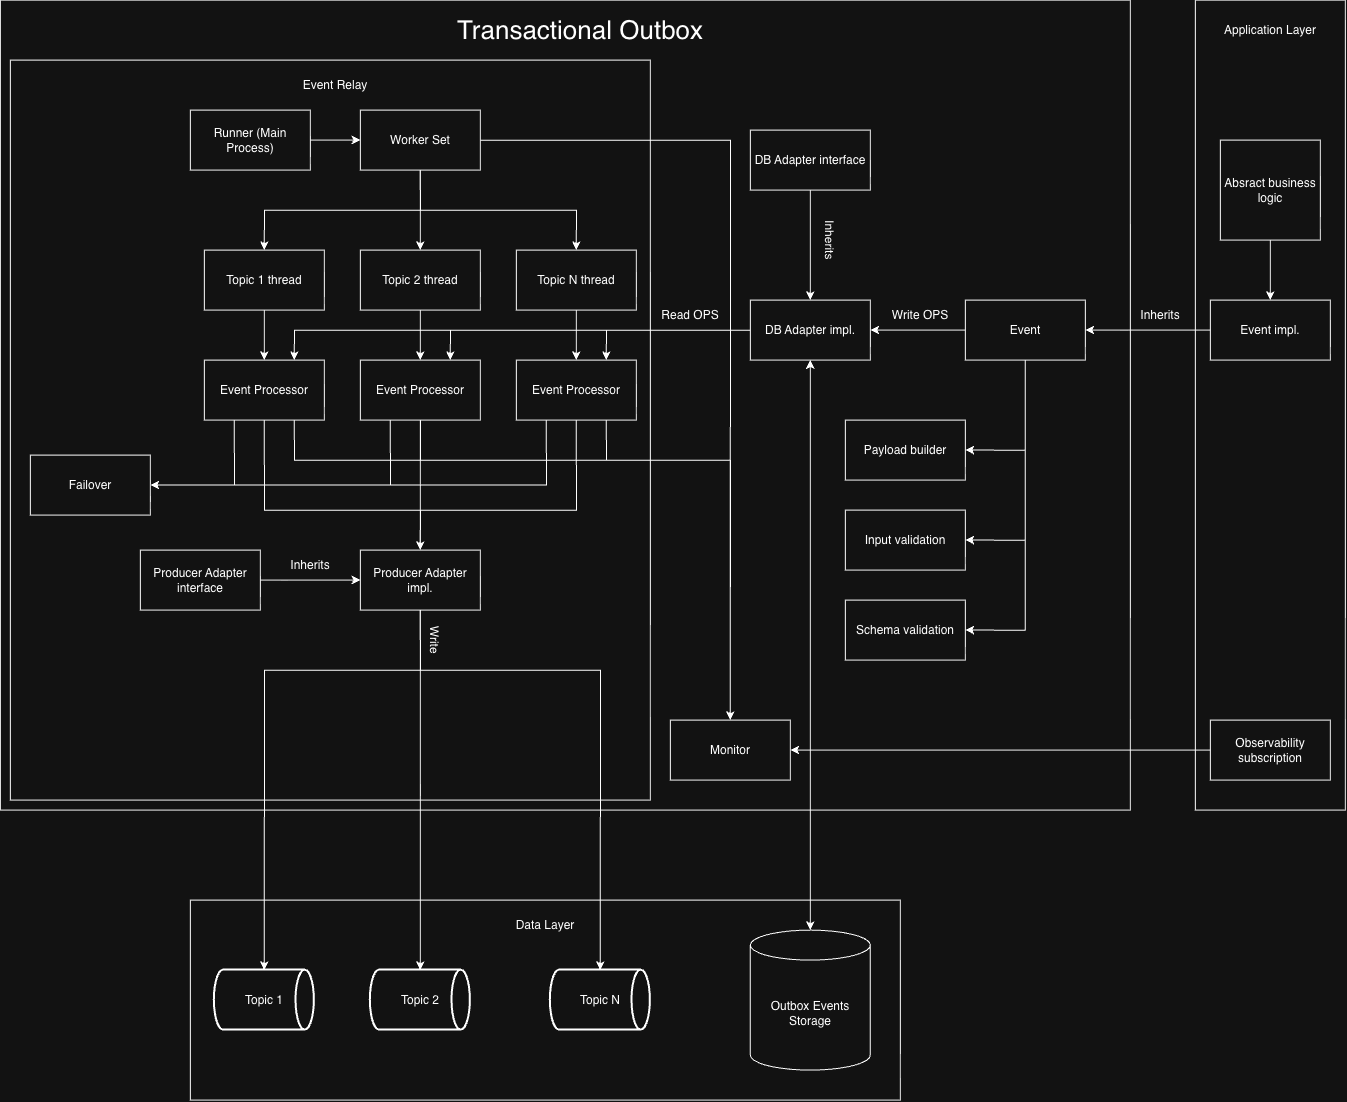

The diagram above was exported from draw.io. Its source (the exported page's mxGraphModel, read from the mxfile embedded in the PNG):
<mxGraphModel dx="1059" dy="725" grid="1" gridSize="10" guides="1" tooltips="1" connect="1" arrows="1" fold="1" page="1" pageScale="1" pageWidth="827" pageHeight="1169" math="0" shadow="0">
  <root>
    <mxCell id="0" />
    <mxCell id="1" parent="0" />
    <mxCell id="VlUBQEn9DwCPesDyY9Kc-19" parent="1" style="rounded=0;whiteSpace=wrap;html=1;" value="" vertex="1">
      <mxGeometry height="810" width="1130" x="40" y="540" as="geometry" />
    </mxCell>
    <mxCell id="VlUBQEn9DwCPesDyY9Kc-14" parent="1" style="rounded=0;whiteSpace=wrap;html=1;" value="" vertex="1">
      <mxGeometry height="200" width="710" x="230" y="1440" as="geometry" />
    </mxCell>
    <mxCell id="VlUBQEn9DwCPesDyY9Kc-3" parent="1" style="rounded=0;whiteSpace=wrap;html=1;" value="" vertex="1">
      <mxGeometry height="810" width="150" x="1235" y="540" as="geometry" />
    </mxCell>
    <mxCell id="VlUBQEn9DwCPesDyY9Kc-2" parent="1" style="rounded=0;whiteSpace=wrap;html=1;" value="" vertex="1">
      <mxGeometry height="740" width="640" x="50" y="600" as="geometry" />
    </mxCell>
    <mxCell id="AR37fdzPCLW9ZD4noTGf-12" edge="1" parent="1" source="AR37fdzPCLW9ZD4noTGf-8" style="edgeStyle=orthogonalEdgeStyle;rounded=0;orthogonalLoop=1;jettySize=auto;html=1;" target="AR37fdzPCLW9ZD4noTGf-11" value="">
      <mxGeometry relative="1" as="geometry" />
    </mxCell>
    <mxCell id="AR37fdzPCLW9ZD4noTGf-8" parent="1" style="rounded=0;whiteSpace=wrap;html=1;" value="Runner (Main Process)" vertex="1">
      <mxGeometry height="60" width="120" x="230" y="650" as="geometry" />
    </mxCell>
    <mxCell id="AR37fdzPCLW9ZD4noTGf-10" parent="1" style="text;html=1;whiteSpace=wrap;strokeColor=none;fillColor=none;align=center;verticalAlign=middle;rounded=0;" value="Event Relay" vertex="1">
      <mxGeometry height="30" width="150" x="300" y="610" as="geometry" />
    </mxCell>
    <mxCell id="AR37fdzPCLW9ZD4noTGf-16" edge="1" parent="1" source="AR37fdzPCLW9ZD4noTGf-11" style="edgeStyle=orthogonalEdgeStyle;rounded=0;orthogonalLoop=1;jettySize=auto;html=1;entryX=0.5;entryY=0;entryDx=0;entryDy=0;exitX=0.5;exitY=1;exitDx=0;exitDy=0;" target="AR37fdzPCLW9ZD4noTGf-13">
      <mxGeometry relative="1" as="geometry" />
    </mxCell>
    <mxCell id="AR37fdzPCLW9ZD4noTGf-17" edge="1" parent="1" source="AR37fdzPCLW9ZD4noTGf-11" style="edgeStyle=orthogonalEdgeStyle;rounded=0;orthogonalLoop=1;jettySize=auto;html=1;entryX=0.5;entryY=0;entryDx=0;entryDy=0;" target="AR37fdzPCLW9ZD4noTGf-14">
      <mxGeometry relative="1" as="geometry" />
    </mxCell>
    <mxCell id="AR37fdzPCLW9ZD4noTGf-18" edge="1" parent="1" source="AR37fdzPCLW9ZD4noTGf-11" style="edgeStyle=orthogonalEdgeStyle;rounded=0;orthogonalLoop=1;jettySize=auto;html=1;entryX=0.5;entryY=0;entryDx=0;entryDy=0;exitX=0.5;exitY=1;exitDx=0;exitDy=0;" target="AR37fdzPCLW9ZD4noTGf-15">
      <mxGeometry relative="1" as="geometry" />
    </mxCell>
    <mxCell id="VlUBQEn9DwCPesDyY9Kc-27" edge="1" parent="1" source="AR37fdzPCLW9ZD4noTGf-11" style="edgeStyle=orthogonalEdgeStyle;rounded=0;orthogonalLoop=1;jettySize=auto;html=1;entryX=0.5;entryY=0;entryDx=0;entryDy=0;" target="VlUBQEn9DwCPesDyY9Kc-22">
      <mxGeometry relative="1" as="geometry" />
    </mxCell>
    <mxCell id="AR37fdzPCLW9ZD4noTGf-11" parent="1" style="rounded=0;whiteSpace=wrap;html=1;" value="Worker Set" vertex="1">
      <mxGeometry height="60" width="120" x="400" y="650" as="geometry" />
    </mxCell>
    <mxCell id="AR37fdzPCLW9ZD4noTGf-20" edge="1" parent="1" source="AR37fdzPCLW9ZD4noTGf-13" style="edgeStyle=orthogonalEdgeStyle;rounded=0;orthogonalLoop=1;jettySize=auto;html=1;entryX=0.5;entryY=0;entryDx=0;entryDy=0;" target="AR37fdzPCLW9ZD4noTGf-19">
      <mxGeometry relative="1" as="geometry" />
    </mxCell>
    <mxCell id="AR37fdzPCLW9ZD4noTGf-13" parent="1" style="rounded=0;whiteSpace=wrap;html=1;" value="Topic 1 thread" vertex="1">
      <mxGeometry height="60" width="120" x="244" y="790" as="geometry" />
    </mxCell>
    <mxCell id="AR37fdzPCLW9ZD4noTGf-22" edge="1" parent="1" source="AR37fdzPCLW9ZD4noTGf-14" style="edgeStyle=orthogonalEdgeStyle;rounded=0;orthogonalLoop=1;jettySize=auto;html=1;" target="AR37fdzPCLW9ZD4noTGf-21">
      <mxGeometry relative="1" as="geometry" />
    </mxCell>
    <mxCell id="AR37fdzPCLW9ZD4noTGf-14" parent="1" style="rounded=0;whiteSpace=wrap;html=1;" value="Topic 2 thread" vertex="1">
      <mxGeometry height="60" width="120" x="400" y="790" as="geometry" />
    </mxCell>
    <mxCell id="AR37fdzPCLW9ZD4noTGf-24" edge="1" parent="1" source="AR37fdzPCLW9ZD4noTGf-15" style="edgeStyle=orthogonalEdgeStyle;rounded=0;orthogonalLoop=1;jettySize=auto;html=1;entryX=0.5;entryY=0;entryDx=0;entryDy=0;" target="AR37fdzPCLW9ZD4noTGf-23">
      <mxGeometry relative="1" as="geometry" />
    </mxCell>
    <mxCell id="AR37fdzPCLW9ZD4noTGf-15" parent="1" style="rounded=0;whiteSpace=wrap;html=1;" value="Topic N thread" vertex="1">
      <mxGeometry height="60" width="120" x="556" y="790" as="geometry" />
    </mxCell>
    <mxCell id="AR37fdzPCLW9ZD4noTGf-58" edge="1" parent="1" source="AR37fdzPCLW9ZD4noTGf-19" style="edgeStyle=orthogonalEdgeStyle;rounded=0;orthogonalLoop=1;jettySize=auto;html=1;entryX=1;entryY=0.5;entryDx=0;entryDy=0;exitX=0.25;exitY=1;exitDx=0;exitDy=0;" target="AR37fdzPCLW9ZD4noTGf-56">
      <mxGeometry relative="1" as="geometry" />
    </mxCell>
    <mxCell id="AR37fdzPCLW9ZD4noTGf-65" edge="1" parent="1" source="AR37fdzPCLW9ZD4noTGf-19" style="edgeStyle=orthogonalEdgeStyle;rounded=0;orthogonalLoop=1;jettySize=auto;html=1;exitX=0.5;exitY=1;exitDx=0;exitDy=0;entryX=0.5;entryY=0;entryDx=0;entryDy=0;" target="AR37fdzPCLW9ZD4noTGf-61">
      <mxGeometry relative="1" as="geometry">
        <Array as="points">
          <mxPoint x="304.07" y="1050.07" />
          <mxPoint x="460.07" y="1050.07" />
        </Array>
      </mxGeometry>
    </mxCell>
    <mxCell id="VlUBQEn9DwCPesDyY9Kc-26" edge="1" parent="1" source="AR37fdzPCLW9ZD4noTGf-19" style="edgeStyle=orthogonalEdgeStyle;rounded=0;orthogonalLoop=1;jettySize=auto;html=1;exitX=0.75;exitY=1;exitDx=0;exitDy=0;entryX=0.5;entryY=0;entryDx=0;entryDy=0;" target="VlUBQEn9DwCPesDyY9Kc-22">
      <mxGeometry relative="1" as="geometry">
        <Array as="points">
          <mxPoint x="334.04" y="1000.04" />
          <mxPoint x="769.96" y="1000.04" />
        </Array>
      </mxGeometry>
    </mxCell>
    <mxCell id="AR37fdzPCLW9ZD4noTGf-19" parent="1" style="rounded=0;whiteSpace=wrap;html=1;" value="Event Processor" vertex="1">
      <mxGeometry height="60" width="120" x="244" y="900" as="geometry" />
    </mxCell>
    <mxCell id="AR37fdzPCLW9ZD4noTGf-59" edge="1" parent="1" source="AR37fdzPCLW9ZD4noTGf-21" style="edgeStyle=orthogonalEdgeStyle;rounded=0;orthogonalLoop=1;jettySize=auto;html=1;exitX=0.25;exitY=1;exitDx=0;exitDy=0;entryX=1;entryY=0.5;entryDx=0;entryDy=0;" target="AR37fdzPCLW9ZD4noTGf-56">
      <mxGeometry relative="1" as="geometry">
        <Array as="points">
          <mxPoint x="430" y="1025" />
        </Array>
      </mxGeometry>
    </mxCell>
    <mxCell id="AR37fdzPCLW9ZD4noTGf-66" edge="1" parent="1" source="AR37fdzPCLW9ZD4noTGf-21" style="edgeStyle=orthogonalEdgeStyle;rounded=0;orthogonalLoop=1;jettySize=auto;html=1;entryX=0.5;entryY=0;entryDx=0;entryDy=0;" target="AR37fdzPCLW9ZD4noTGf-61">
      <mxGeometry relative="1" as="geometry" />
    </mxCell>
    <mxCell id="VlUBQEn9DwCPesDyY9Kc-25" edge="1" parent="1" source="AR37fdzPCLW9ZD4noTGf-21" style="edgeStyle=orthogonalEdgeStyle;rounded=0;orthogonalLoop=1;jettySize=auto;html=1;entryX=0.5;entryY=0;entryDx=0;entryDy=0;" target="VlUBQEn9DwCPesDyY9Kc-22">
      <mxGeometry relative="1" as="geometry">
        <Array as="points">
          <mxPoint x="460" y="1000" />
          <mxPoint x="770" y="1000" />
        </Array>
      </mxGeometry>
    </mxCell>
    <mxCell id="AR37fdzPCLW9ZD4noTGf-21" parent="1" style="rounded=0;whiteSpace=wrap;html=1;" value="Event Processor" vertex="1">
      <mxGeometry height="60" width="120" x="400" y="900" as="geometry" />
    </mxCell>
    <mxCell id="AR37fdzPCLW9ZD4noTGf-60" edge="1" parent="1" source="AR37fdzPCLW9ZD4noTGf-23" style="edgeStyle=orthogonalEdgeStyle;rounded=0;orthogonalLoop=1;jettySize=auto;html=1;entryX=1;entryY=0.5;entryDx=0;entryDy=0;exitX=0.25;exitY=1;exitDx=0;exitDy=0;" target="AR37fdzPCLW9ZD4noTGf-56">
      <mxGeometry relative="1" as="geometry" />
    </mxCell>
    <mxCell id="AR37fdzPCLW9ZD4noTGf-67" edge="1" parent="1" source="AR37fdzPCLW9ZD4noTGf-23" style="edgeStyle=orthogonalEdgeStyle;rounded=0;orthogonalLoop=1;jettySize=auto;html=1;entryX=0.5;entryY=0;entryDx=0;entryDy=0;exitX=0.5;exitY=1;exitDx=0;exitDy=0;" target="AR37fdzPCLW9ZD4noTGf-61">
      <mxGeometry relative="1" as="geometry">
        <Array as="points">
          <mxPoint x="616.07" y="1050.07" />
          <mxPoint x="460.07" y="1050.07" />
        </Array>
      </mxGeometry>
    </mxCell>
    <mxCell id="VlUBQEn9DwCPesDyY9Kc-24" edge="1" parent="1" source="AR37fdzPCLW9ZD4noTGf-23" style="edgeStyle=orthogonalEdgeStyle;rounded=0;orthogonalLoop=1;jettySize=auto;html=1;exitX=0.75;exitY=1;exitDx=0;exitDy=0;entryX=0.5;entryY=0;entryDx=0;entryDy=0;" target="VlUBQEn9DwCPesDyY9Kc-22">
      <mxGeometry relative="1" as="geometry">
        <Array as="points">
          <mxPoint x="646" y="1000" />
          <mxPoint x="770" y="1000" />
        </Array>
      </mxGeometry>
    </mxCell>
    <mxCell id="AR37fdzPCLW9ZD4noTGf-23" parent="1" style="rounded=0;whiteSpace=wrap;html=1;" value="Event Processor" vertex="1">
      <mxGeometry height="60" width="120" x="556" y="900" as="geometry" />
    </mxCell>
    <mxCell id="AR37fdzPCLW9ZD4noTGf-25" parent="1" style="shape=cylinder3;whiteSpace=wrap;html=1;boundedLbl=1;backgroundOutline=1;size=15;" value="Outbox Events Storage" vertex="1">
      <mxGeometry height="140" width="120" x="790" y="1470" as="geometry" />
    </mxCell>
    <mxCell id="AR37fdzPCLW9ZD4noTGf-30" parent="1" style="strokeWidth=2;html=1;shape=mxgraph.flowchart.direct_data;whiteSpace=wrap;" value="Topic 1" vertex="1">
      <mxGeometry height="60" width="100" x="254" y="1510" as="geometry" />
    </mxCell>
    <mxCell id="AR37fdzPCLW9ZD4noTGf-31" parent="1" style="strokeWidth=2;html=1;shape=mxgraph.flowchart.direct_data;whiteSpace=wrap;" value="Topic 2" vertex="1">
      <mxGeometry height="60" width="100" x="410" y="1510" as="geometry" />
    </mxCell>
    <mxCell id="AR37fdzPCLW9ZD4noTGf-37" parent="1" style="strokeWidth=2;html=1;shape=mxgraph.flowchart.direct_data;whiteSpace=wrap;" value="Topic N" vertex="1">
      <mxGeometry height="60" width="100" x="590" y="1510" as="geometry" />
    </mxCell>
    <mxCell id="AR37fdzPCLW9ZD4noTGf-45" parent="1" style="text;html=1;whiteSpace=wrap;strokeColor=none;fillColor=none;align=center;verticalAlign=middle;rounded=0;" value="Read OPS" vertex="1">
      <mxGeometry height="30" width="60" x="700" y="840" as="geometry" />
    </mxCell>
    <mxCell id="AR37fdzPCLW9ZD4noTGf-48" parent="1" style="text;html=1;whiteSpace=wrap;strokeColor=none;fillColor=none;align=center;verticalAlign=middle;rounded=0;rotation=90;" value="Write" vertex="1">
      <mxGeometry height="30" width="60" x="445" y="1165" as="geometry" />
    </mxCell>
    <mxCell id="AR37fdzPCLW9ZD4noTGf-51" edge="1" parent="1" style="edgeStyle=orthogonalEdgeStyle;rounded=0;orthogonalLoop=1;jettySize=auto;html=1;entryX=0.75;entryY=0;entryDx=0;entryDy=0;" target="AR37fdzPCLW9ZD4noTGf-23">
      <mxGeometry relative="1" as="geometry">
        <mxPoint x="790" y="870.0666666666666" as="sourcePoint" />
      </mxGeometry>
    </mxCell>
    <mxCell id="AR37fdzPCLW9ZD4noTGf-52" edge="1" parent="1" style="edgeStyle=orthogonalEdgeStyle;rounded=0;orthogonalLoop=1;jettySize=auto;html=1;entryX=0.75;entryY=0;entryDx=0;entryDy=0;" target="AR37fdzPCLW9ZD4noTGf-21">
      <mxGeometry relative="1" as="geometry">
        <mxPoint x="790" y="870.0666666666666" as="sourcePoint" />
      </mxGeometry>
    </mxCell>
    <mxCell id="AR37fdzPCLW9ZD4noTGf-53" edge="1" parent="1" style="edgeStyle=orthogonalEdgeStyle;rounded=0;orthogonalLoop=1;jettySize=auto;html=1;entryX=0.75;entryY=0;entryDx=0;entryDy=0;" target="AR37fdzPCLW9ZD4noTGf-19">
      <mxGeometry relative="1" as="geometry">
        <mxPoint x="790" y="870.0666666666666" as="sourcePoint" />
      </mxGeometry>
    </mxCell>
    <mxCell id="AR37fdzPCLW9ZD4noTGf-54" edge="1" parent="1" source="AR37fdzPCLW9ZD4noTGf-25" style="endArrow=classic;startArrow=classic;html=1;rounded=0;exitX=0.5;exitY=0;exitDx=0;exitDy=0;exitPerimeter=0;entryX=0.5;entryY=1;entryDx=0;entryDy=0;" target="AR37fdzPCLW9ZD4noTGf-62" value="">
      <mxGeometry height="50" relative="1" width="50" as="geometry">
        <mxPoint x="730" y="950" as="sourcePoint" />
        <mxPoint x="820" y="910" as="targetPoint" />
      </mxGeometry>
    </mxCell>
    <mxCell id="AR37fdzPCLW9ZD4noTGf-56" parent="1" style="rounded=0;whiteSpace=wrap;html=1;" value="Failover" vertex="1">
      <mxGeometry height="60" width="120" x="70" y="995" as="geometry" />
    </mxCell>
    <mxCell id="AR37fdzPCLW9ZD4noTGf-61" parent="1" style="rounded=0;whiteSpace=wrap;html=1;" value="Producer Adapter impl." vertex="1">
      <mxGeometry height="60" width="120" x="400" y="1090" as="geometry" />
    </mxCell>
    <mxCell id="AR37fdzPCLW9ZD4noTGf-62" parent="1" style="rounded=0;whiteSpace=wrap;html=1;" value="DB Adapter impl." vertex="1">
      <mxGeometry height="60" width="120" x="790" y="840" as="geometry" />
    </mxCell>
    <mxCell id="AR37fdzPCLW9ZD4noTGf-68" edge="1" parent="1" source="AR37fdzPCLW9ZD4noTGf-61" style="edgeStyle=orthogonalEdgeStyle;rounded=0;orthogonalLoop=1;jettySize=auto;html=1;entryX=0.5;entryY=0;entryDx=0;entryDy=0;entryPerimeter=0;exitX=0.5;exitY=1;exitDx=0;exitDy=0;" target="AR37fdzPCLW9ZD4noTGf-30">
      <mxGeometry relative="1" as="geometry">
        <Array as="points">
          <mxPoint x="460.07" y="1210.07" />
          <mxPoint x="304.07" y="1210.07" />
        </Array>
      </mxGeometry>
    </mxCell>
    <mxCell id="AR37fdzPCLW9ZD4noTGf-69" edge="1" parent="1" source="AR37fdzPCLW9ZD4noTGf-61" style="edgeStyle=orthogonalEdgeStyle;rounded=0;orthogonalLoop=1;jettySize=auto;html=1;entryX=0.5;entryY=0;entryDx=0;entryDy=0;entryPerimeter=0;" target="AR37fdzPCLW9ZD4noTGf-31">
      <mxGeometry relative="1" as="geometry" />
    </mxCell>
    <mxCell id="AR37fdzPCLW9ZD4noTGf-70" edge="1" parent="1" source="AR37fdzPCLW9ZD4noTGf-61" style="edgeStyle=orthogonalEdgeStyle;rounded=0;orthogonalLoop=1;jettySize=auto;html=1;entryX=0.5;entryY=0;entryDx=0;entryDy=0;entryPerimeter=0;exitX=0.5;exitY=1;exitDx=0;exitDy=0;" target="AR37fdzPCLW9ZD4noTGf-37">
      <mxGeometry relative="1" as="geometry">
        <Array as="points">
          <mxPoint x="460" y="1210.06" />
          <mxPoint x="640" y="1210.06" />
        </Array>
      </mxGeometry>
    </mxCell>
    <mxCell id="AR37fdzPCLW9ZD4noTGf-72" edge="1" parent="1" source="AR37fdzPCLW9ZD4noTGf-71" style="edgeStyle=orthogonalEdgeStyle;rounded=0;orthogonalLoop=1;jettySize=auto;html=1;entryX=1;entryY=0.5;entryDx=0;entryDy=0;exitX=0;exitY=0.5;exitDx=0;exitDy=0;" target="AR37fdzPCLW9ZD4noTGf-62">
      <mxGeometry relative="1" as="geometry">
        <Array as="points">
          <mxPoint x="1005" y="870" />
          <mxPoint x="1005" y="870" />
        </Array>
      </mxGeometry>
    </mxCell>
    <mxCell id="AR37fdzPCLW9ZD4noTGf-78" edge="1" parent="1" source="AR37fdzPCLW9ZD4noTGf-71" style="edgeStyle=orthogonalEdgeStyle;rounded=0;orthogonalLoop=1;jettySize=auto;html=1;entryX=1;entryY=0.5;entryDx=0;entryDy=0;exitX=0.5;exitY=1;exitDx=0;exitDy=0;" target="AR37fdzPCLW9ZD4noTGf-77">
      <mxGeometry relative="1" as="geometry" />
    </mxCell>
    <mxCell id="AR37fdzPCLW9ZD4noTGf-79" edge="1" parent="1" source="AR37fdzPCLW9ZD4noTGf-71" style="edgeStyle=orthogonalEdgeStyle;rounded=0;orthogonalLoop=1;jettySize=auto;html=1;entryX=1;entryY=0.5;entryDx=0;entryDy=0;" target="AR37fdzPCLW9ZD4noTGf-76">
      <mxGeometry relative="1" as="geometry" />
    </mxCell>
    <mxCell id="AR37fdzPCLW9ZD4noTGf-80" edge="1" parent="1" source="AR37fdzPCLW9ZD4noTGf-71" style="edgeStyle=orthogonalEdgeStyle;rounded=0;orthogonalLoop=1;jettySize=auto;html=1;entryX=1;entryY=0.5;entryDx=0;entryDy=0;" target="AR37fdzPCLW9ZD4noTGf-74">
      <mxGeometry relative="1" as="geometry" />
    </mxCell>
    <mxCell id="AR37fdzPCLW9ZD4noTGf-71" parent="1" style="rounded=0;whiteSpace=wrap;html=1;" value="Event" vertex="1">
      <mxGeometry height="60" width="120" x="1005" y="840" as="geometry" />
    </mxCell>
    <mxCell id="AR37fdzPCLW9ZD4noTGf-73" parent="1" style="text;html=1;whiteSpace=wrap;strokeColor=none;fillColor=none;align=center;verticalAlign=middle;rounded=0;" value="Write OPS" vertex="1">
      <mxGeometry height="30" width="60" x="930" y="840" as="geometry" />
    </mxCell>
    <mxCell id="AR37fdzPCLW9ZD4noTGf-74" parent="1" style="rounded=0;whiteSpace=wrap;html=1;" value="Schema validation" vertex="1">
      <mxGeometry height="60" width="120" x="885" y="1140" as="geometry" />
    </mxCell>
    <mxCell id="AR37fdzPCLW9ZD4noTGf-76" parent="1" style="rounded=0;whiteSpace=wrap;html=1;" value="Input validation" vertex="1">
      <mxGeometry height="60" width="120" x="885" y="1050" as="geometry" />
    </mxCell>
    <mxCell id="AR37fdzPCLW9ZD4noTGf-77" parent="1" style="rounded=0;whiteSpace=wrap;html=1;" value="Payload builder" vertex="1">
      <mxGeometry height="60" width="120" x="885" y="960" as="geometry" />
    </mxCell>
    <mxCell id="VlUBQEn9DwCPesDyY9Kc-6" edge="1" parent="1" source="AR37fdzPCLW9ZD4noTGf-83" style="edgeStyle=orthogonalEdgeStyle;rounded=0;orthogonalLoop=1;jettySize=auto;html=1;entryX=0.5;entryY=0;entryDx=0;entryDy=0;" target="VlUBQEn9DwCPesDyY9Kc-4">
      <mxGeometry relative="1" as="geometry" />
    </mxCell>
    <mxCell id="AR37fdzPCLW9ZD4noTGf-83" parent="1" style="whiteSpace=wrap;html=1;aspect=fixed;" value="Absract business logic" vertex="1">
      <mxGeometry height="100" width="100" x="1260" y="680" as="geometry" />
    </mxCell>
    <mxCell id="VlUBQEn9DwCPesDyY9Kc-5" edge="1" parent="1" source="VlUBQEn9DwCPesDyY9Kc-4" style="edgeStyle=orthogonalEdgeStyle;rounded=0;orthogonalLoop=1;jettySize=auto;html=1;entryX=1;entryY=0.5;entryDx=0;entryDy=0;" target="AR37fdzPCLW9ZD4noTGf-71">
      <mxGeometry relative="1" as="geometry" />
    </mxCell>
    <mxCell id="VlUBQEn9DwCPesDyY9Kc-4" parent="1" style="rounded=0;whiteSpace=wrap;html=1;" value="Event impl." vertex="1">
      <mxGeometry height="60" width="120" x="1250" y="840" as="geometry" />
    </mxCell>
    <mxCell id="VlUBQEn9DwCPesDyY9Kc-7" parent="1" style="text;html=1;whiteSpace=wrap;strokeColor=none;fillColor=none;align=center;verticalAlign=middle;rounded=0;" value="Application Layer" vertex="1">
      <mxGeometry height="30" width="150" x="1235" y="555" as="geometry" />
    </mxCell>
    <mxCell id="VlUBQEn9DwCPesDyY9Kc-9" edge="1" parent="1" source="VlUBQEn9DwCPesDyY9Kc-8" style="edgeStyle=orthogonalEdgeStyle;rounded=0;orthogonalLoop=1;jettySize=auto;html=1;entryX=0;entryY=0.5;entryDx=0;entryDy=0;" target="AR37fdzPCLW9ZD4noTGf-61">
      <mxGeometry relative="1" as="geometry" />
    </mxCell>
    <mxCell id="VlUBQEn9DwCPesDyY9Kc-8" parent="1" style="rounded=0;whiteSpace=wrap;html=1;" value="Producer Adapter interface" vertex="1">
      <mxGeometry height="60" width="120" x="180" y="1090" as="geometry" />
    </mxCell>
    <mxCell id="VlUBQEn9DwCPesDyY9Kc-11" edge="1" parent="1" source="VlUBQEn9DwCPesDyY9Kc-10" style="edgeStyle=orthogonalEdgeStyle;rounded=0;orthogonalLoop=1;jettySize=auto;html=1;entryX=0.5;entryY=0;entryDx=0;entryDy=0;" target="AR37fdzPCLW9ZD4noTGf-62">
      <mxGeometry relative="1" as="geometry" />
    </mxCell>
    <mxCell id="VlUBQEn9DwCPesDyY9Kc-10" parent="1" style="rounded=0;whiteSpace=wrap;html=1;" value="DB Adapter interface" vertex="1">
      <mxGeometry height="60" width="120" x="790" y="670" as="geometry" />
    </mxCell>
    <mxCell id="VlUBQEn9DwCPesDyY9Kc-12" parent="1" style="text;html=1;whiteSpace=wrap;strokeColor=none;fillColor=none;align=center;verticalAlign=middle;rounded=0;" value="Inherits" vertex="1">
      <mxGeometry height="30" width="60" x="320" y="1090" as="geometry" />
    </mxCell>
    <mxCell id="VlUBQEn9DwCPesDyY9Kc-13" parent="1" style="text;html=1;whiteSpace=wrap;strokeColor=none;fillColor=none;align=center;verticalAlign=middle;rounded=0;rotation=90;" value="Inherits" vertex="1">
      <mxGeometry height="30" width="60" x="840" y="765" as="geometry" />
    </mxCell>
    <mxCell id="VlUBQEn9DwCPesDyY9Kc-15" parent="1" style="text;html=1;whiteSpace=wrap;strokeColor=none;fillColor=none;align=center;verticalAlign=middle;rounded=0;" value="Data Layer" vertex="1">
      <mxGeometry height="30" width="110" x="530" y="1450" as="geometry" />
    </mxCell>
    <mxCell id="VlUBQEn9DwCPesDyY9Kc-20" parent="1" style="text;html=1;whiteSpace=wrap;strokeColor=none;fillColor=none;align=center;verticalAlign=middle;rounded=0;fontSize=26;" value="Transactional Outbox" vertex="1">
      <mxGeometry height="30" width="300" x="470" y="555" as="geometry" />
    </mxCell>
    <mxCell id="VlUBQEn9DwCPesDyY9Kc-23" edge="1" parent="1" source="VlUBQEn9DwCPesDyY9Kc-21" style="edgeStyle=orthogonalEdgeStyle;rounded=0;orthogonalLoop=1;jettySize=auto;html=1;entryX=1;entryY=0.5;entryDx=0;entryDy=0;" target="VlUBQEn9DwCPesDyY9Kc-22">
      <mxGeometry relative="1" as="geometry" />
    </mxCell>
    <mxCell id="VlUBQEn9DwCPesDyY9Kc-21" parent="1" style="rounded=0;whiteSpace=wrap;html=1;" value="Observability subscription" vertex="1">
      <mxGeometry height="60" width="120" x="1250" y="1260" as="geometry" />
    </mxCell>
    <mxCell id="VlUBQEn9DwCPesDyY9Kc-22" parent="1" style="rounded=0;whiteSpace=wrap;html=1;" value="Monitor" vertex="1">
      <mxGeometry height="60" width="120" x="710" y="1260" as="geometry" />
    </mxCell>
    <mxCell id="VlUBQEn9DwCPesDyY9Kc-30" parent="1" style="text;html=1;whiteSpace=wrap;strokeColor=none;fillColor=none;align=center;verticalAlign=middle;rounded=0;" value="Inherits" vertex="1">
      <mxGeometry height="30" width="60" x="1170" y="840" as="geometry" />
    </mxCell>
  </root>
</mxGraphModel>